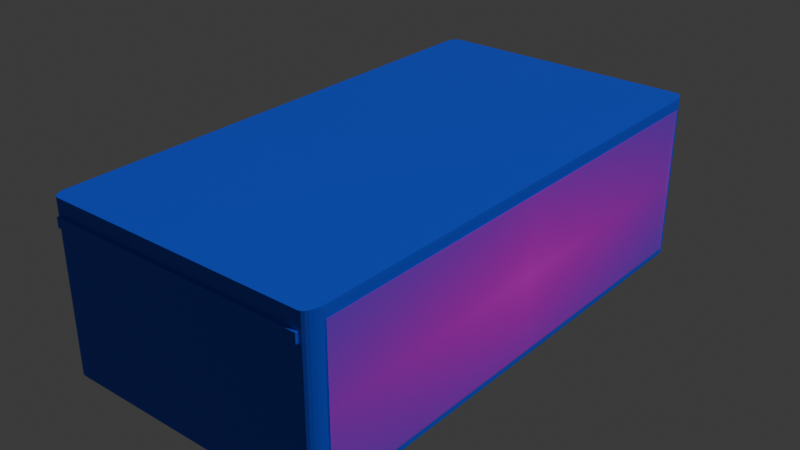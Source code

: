 # Source: CajadeGuantesDesechables.blend  (saved by Blender 4.2.66; exported with 4.5.12 LTS)
import bpy
from mathutils import Matrix  # noqa: F401  (used for matrix-valued properties, if any)

bpy.ops.wm.read_factory_settings(use_empty=True)
scene = bpy.context.scene
scene.name = 'Scene'

# ---- collections
col_collection = bpy.data.collections.new('Collection'); scene.collection.children.link(col_collection)

# ---- images (referenced by path relative to the original .blend; pixels are not part of the script)
import os
ASSET_DIR = os.environ.get("B2B_ASSET_DIR", "")  # directory of the original .blend (textures are referenced by path, not embedded)
HERE = os.path.dirname(os.path.abspath(__file__))  # packed textures are extracted next to this script under _unpacked/

def load_image(name, relpath, width, height, colorspace="sRGB"):
    """Load a texture the original file referenced (path relative to the .blend, or extracted next to this script)."""
    p = next((c for c in (os.path.join(HERE, relpath), os.path.join(ASSET_DIR, relpath)) if relpath and os.path.exists(c)), "")
    if p:
        img = bpy.data.images.load(p, check_existing=True)
        img.name = name
    else:  # same state as the original file: an image datablock whose file is absent (Cycles renders it pink)
        img = bpy.data.images.new(name, width, height)
        img.source = "FILE"
        img.filepath = "//" + (relpath or name)
    img.colorspace_settings.name = colorspace
    return img
img_guantess_png = load_image('guantess.png', 'guantess.png', 1024, 1024, 'sRGB')

# ---- materials (node trees are filled in below, after node groups)
mat_cajac = bpy.data.materials.new('Cajac')
mat_cajac.alpha_threshold = 0.0
mat_cajac.use_transparent_shadow = False
mat_cajac.roughness = 0.5
mat_cajac.line_color = (0.0, 0.0, 0.0, 1.0)
mat_guantess = bpy.data.materials.new('guantess')

# ---- material node trees
mat_cajac.use_nodes = True; mat_cajac.node_tree.nodes.clear()
_N = mat_cajac.node_tree.nodes; _L = mat_cajac.node_tree.links
n0 = _N.new('ShaderNodeOutputMaterial'); n0.name = 'Material Output'; n0.location = (300, 300)
n1 = _N.new('ShaderNodeBsdfPrincipled'); n1.name = 'Principled BSDF'; n1.location = (10, 300)
n1.inputs[0].default_value = (0.0177, 0.08744, 0.9166, 1.0)
n1.inputs[3].default_value = 1.45
_L.new(n1.outputs[0], n0.inputs[0])
n0.is_active_output = True
mat_guantess.use_nodes = True; mat_guantess.node_tree.nodes.clear()
_N = mat_guantess.node_tree.nodes; _L = mat_guantess.node_tree.links
n0 = _N.new('ShaderNodeOutputMaterial'); n0.name = 'Material Output'; n0.location = (300, 300)
n1 = _N.new('ShaderNodeTexImage'); n1.name = 'Image Texture'; n1.location = (-200, 300)
n1.image = img_guantess_png
n1.extension = 'CLIP'
n2 = _N.new('ShaderNodeBsdfPrincipled'); n2.name = 'Principled BSDF'; n2.location = (0, 300)
_L.new(n1.outputs[0], n2.inputs[0])
_L.new(n1.outputs[1], n2.inputs[4])
_L.new(n2.outputs[0], n0.inputs[0])
n0.is_active_output = True

# ---- world
world_world = bpy.data.worlds.new('World'); scene.world = world_world
world_world.use_nodes = True; world_world.node_tree.nodes.clear()
_N = world_world.node_tree.nodes; _L = world_world.node_tree.links
n0 = _N.new('ShaderNodeOutputWorld'); n0.name = 'World Output'; n0.location = (300, 300)
n1 = _N.new('ShaderNodeBackground'); n1.name = 'Background'; n1.location = (10, 300)
n1.inputs[0].default_value = (0.05088, 0.05088, 0.05088, 1.0)
_L.new(n1.outputs[0], n0.inputs[0])
n0.is_active_output = True
world_world.color = (0.05088, 0.05088, 0.05088)
world_world.sun_shadow_jitter_overblur = 0.0

# ---- lights
light_light = bpy.data.lights.new('Light', 'POINT')
light_light.energy = 1000.0
light_light.shadow_soft_size = 0.1

# ---- meshes
me_cube = bpy.data.meshes.new('Cube')
me_cube.from_pydata([(0.9373, 1.0, 1.0), (0.9979, 0.9536, 1.0), (0.9916, 0.9687, 1.0), (0.9817, 0.9817, 1.0), (0.9687, 0.9916, 1.0), (0.9536, 0.9979, 1.0), (0.9373, 1.0, -1.0), (1.0, 0.9373, -1.0), (0.9536, 0.9979, -1.0), (0.9687, 0.9916, -1.0), (0.9817, 0.9817, -1.0), (0.9916, 0.9687, -1.0), (0.9979, 0.9536, -1.0), (0.9373, -1.0, 1.0), (0.9536, -0.9979, 1.0), (0.9687, -0.9916, 1.0), (0.9817, -0.9817, 1.0), (0.9916, -0.9687, 1.0), (0.9979, -0.9536, 1.0), (1.0, -0.9373, -1.0), (0.9373, -1.0, -1.0), (0.9979, -0.9536, -1.0), (0.9916, -0.9687, -1.0), (0.9817, -0.9817, -1.0), (0.9687, -0.9916, -1.0), (0.9536, -0.9979, -1.0), (-0.9373, 1.0, 1.0), (-0.9536, 0.9979, 1.0), (-0.9687, 0.9916, 1.0), (-0.9817, 0.9817, 1.0), (-0.9916, 0.9687, 1.0), (-0.9979, 0.9536, 1.0), (-1.0, 0.9373, -1.0), (-0.9373, 1.0, -1.0), (-0.9979, 0.9536, -1.0), (-0.9916, 0.9687, -1.0), (-0.9817, 0.9817, -1.0), (-0.9687, 0.9916, -1.0), (-0.9536, 0.9979, -1.0), (-0.9373, -1.0, 1.0), (-0.9979, -0.9536, 1.0), (-0.9916, -0.9687, 1.0), (-0.9817, -0.9817, 1.0), (-0.9687, -0.9916, 1.0), (-0.9536, -0.9979, 1.0), (-0.9373, -1.0, -1.0), (-1.0, -0.9373, -1.0), (-0.9536, -0.9979, -1.0), (-0.9687, -0.9916, -1.0), (-0.9817, -0.9817, -1.0), (-0.9916, -0.9687, -1.0), (-0.9979, -0.9536, -1.0), (0.9979, 0.9536, 1.0), (1.0, 0.9373, 0.9432), (0.9984, 0.9494, 0.9981), (0.9989, 0.9455, 0.9924), (0.9994, 0.9421, 0.9834), (0.9997, 0.9395, 0.9716), (0.9999, 0.9379, 0.9579), (1.0, -0.9373, 0.9432), (0.9979, -0.9536, 1.0), (0.9999, -0.9379, 0.9579), (0.9997, -0.9395, 0.9716), (0.9994, -0.9421, 0.9834), (0.9989, -0.9455, 0.9924), (0.9984, -0.9494, 0.9981), (-1.0, 0.9373, 0.9432), (-0.9979, 0.9536, 1.0), (-0.9999, 0.9379, 0.9579), (-0.9997, 0.9395, 0.9716), (-0.9994, 0.9421, 0.9834), (-0.9989, 0.9455, 0.9924), (-0.9984, 0.9494, 0.9981), (-0.9979, -0.9536, 1.0), (-1.0, -0.9373, 0.9432), (-0.9984, -0.9494, 0.9981), (-0.9989, -0.9455, 0.9924), (-0.9994, -0.9421, 0.9834), (-0.9997, -0.9395, 0.9716), (-0.9999, -0.9379, 0.9579), (-0.9373, -1.011, 0.8102), (-0.9373, -1.011, 0.6977), (0.9373, -1.011, 0.6977), (0.9373, -1.011, 0.8102), (-0.9373, -1.0, 0.6977), (-0.9373, -1.0, 0.8102), (-0.9536, -0.9979, 0.6977), (-0.9536, -0.9979, 0.8102), (-0.9687, -0.9916, 0.6977), (-0.9687, -0.9916, 0.8102), (-0.9817, -0.9817, 0.6977), (-0.9817, -0.9817, 0.8102), (-0.9916, -0.9687, 0.6977), (-0.9916, -0.9687, 0.8102), (-0.9979, -0.9536, 0.6977), (-0.9979, -0.9536, 0.8102), (0.9373, -1.0, 0.8102), (0.9373, -1.0, 0.6977), (0.9536, -0.9979, 0.8102), (0.9536, -0.9979, 0.6977), (0.9687, -0.9916, 0.8102), (0.9687, -0.9916, 0.6977), (0.9817, -0.9817, 0.8102), (0.9817, -0.9817, 0.6977), (0.9916, -0.9687, 0.8102), (0.9916, -0.9687, 0.6977), (0.9979, -0.9536, 0.8102), (0.9979, -0.9536, 0.6977), (-0.9373, 1.012, 0.8074), (-0.9373, 1.012, 0.7156), (0.9373, 1.012, 0.8074), (0.9373, 1.012, 0.7156), (-0.9536, 0.9979, 0.8074), (-0.9536, 0.9979, 0.7156), (-0.9373, 1.0, 0.7156), (-0.9373, 1.0, 0.8074), (0.9373, 1.0, 0.7156), (0.9373, 1.0, 0.8074), (0.9536, 0.9979, 0.7156), (0.9536, 0.9979, 0.8074), (0.9687, 0.9916, 0.8074), (0.9687, 0.9916, 0.7156), (0.9817, 0.9817, 0.7156), (0.9817, 0.9817, 0.8074), (0.9916, 0.9687, 0.7156), (0.9916, 0.9687, 0.8074), (0.9979, 0.9536, 0.7156), (0.9979, 0.9536, 0.8074), (-0.9687, 0.9916, 0.7156), (-0.9687, 0.9916, 0.8074), (-0.9817, 0.9817, 0.7156), (-0.9817, 0.9817, 0.8074), (-0.9916, 0.9687, 0.8074), (-0.9916, 0.9687, 0.7156), (-0.9979, 0.9536, 0.8074), (-0.9979, 0.9536, 0.7156)], [], [(32, 34, 35, 36, 37, 38, 33, 6, 8, 9, 10, 11, 12, 7, 19, 21, 22, 23, 24, 25, 20, 45, 47, 48, 49, 50, 51, 46), (97, 20, 25, 99), (47, 86, 88, 48), (83, 80, 81, 82), (52, 1, 2, 3, 4, 5, 0, 26, 27, 28, 29, 30, 31, 67, 73, 40, 41, 42, 43, 44, 39, 13, 14, 15, 16, 17, 18, 60), (7, 53, 59, 19), (52, 54, 55, 56, 57, 58, 53, 7, 12, 126, 127, 1), (1, 127, 125, 2), (2, 125, 123, 3), (3, 123, 120, 4), (4, 120, 119, 5), (20, 97, 84, 45), (48, 88, 90, 49), (49, 90, 92, 50), (50, 92, 94, 51), (51, 94, 95, 40, 73, 75, 76, 77, 78, 79, 74, 46), (13, 96, 98, 14), (15, 100, 102, 16), (16, 102, 104, 17), (17, 104, 106, 18), (18, 106, 107, 21, 19, 59, 61, 62, 63, 64, 65, 60), (108, 110, 111, 109), (33, 114, 116, 6), (114, 33, 38, 113), (28, 129, 131, 29), (30, 132, 134, 31), (31, 134, 135, 34, 32, 66, 68, 69, 70, 71, 72, 67), (46, 74, 66, 32), (5, 119, 117, 0), (52, 60, 65, 54), (54, 65, 64, 55), (55, 64, 63, 56), (56, 63, 62, 57), (57, 62, 61, 58), (58, 61, 59, 53), (66, 74, 79, 68), (68, 79, 78, 69), (69, 78, 77, 70), (70, 77, 76, 71), (71, 76, 75, 72), (72, 75, 73, 67), (128, 37, 36, 130), (105, 22, 21, 107), (103, 23, 22, 105), (101, 24, 23, 103), (99, 25, 24, 101), (14, 98, 100, 15), (93, 41, 40, 95), (91, 42, 41, 93), (89, 43, 42, 91), (87, 44, 43, 89), (96, 13, 39, 85), (45, 84, 86, 47), (105, 107, 106, 104), (103, 105, 104, 102), (101, 103, 102, 100), (99, 101, 100, 98), (97, 99, 98, 96), (93, 95, 94, 92), (91, 93, 92, 90), (89, 91, 90, 88), (87, 89, 88, 86), (85, 87, 86, 84), (96, 85, 80, 83), (85, 39, 44, 87), (97, 96, 83, 82), (84, 97, 82, 81), (85, 84, 81, 80), (115, 26, 0, 117), (133, 35, 34, 135), (130, 36, 35, 133), (29, 131, 132, 30), (26, 115, 112, 27), (113, 38, 37, 128), (118, 8, 6, 116), (121, 9, 8, 118), (122, 10, 9, 121), (124, 11, 10, 122), (126, 12, 11, 124), (126, 124, 125, 127), (121, 118, 119, 120), (113, 128, 129, 112), (133, 135, 134, 132), (124, 122, 123, 125), (118, 116, 117, 119), (128, 130, 131, 129), (115, 117, 110, 108), (130, 133, 132, 131), (114, 113, 112, 115), (122, 121, 120, 123), (27, 112, 129, 28), (117, 116, 111, 110), (116, 114, 109, 111), (114, 115, 108, 109)])
_uv = me_cube.uv_layers.new(name='UVMap')
_uv.uv.foreach_set('vector', [0.125, 0.5078, 0.1253, 0.5058, 0.126, 0.5039, 0.1273, 0.5023, 0.1289, 0.501, 0.1308, 0.5003, 0.1328, 0.5, 0.3672, 0.5, 0.3692, 0.5003, 0.3711, 0.501, 0.3727, 0.5023, 0.374, 0.5039, 0.3747, 0.5058, 0.375, 0.5078, 0.375, 0.7422, 0.3747, 0.7442, 0.374, 0.7461, 0.3727, 0.7477, 0.3711, 0.749, 0.3692, 0.7497, 0.3672, 0.75, 0.1328, 0.75, 0.1308, 0.7497, 0.1289, 0.749, 0.1273, 0.7477, 0.126, 0.7461, 0.1253, 0.7442, 0.125, 0.7422, 0.5872, 0.7578, 0.375, 0.7578, 0.375, 0.7558, 0.5872, 0.7558, 0.375, 0.9942, 0.5872, 0.9942, 0.5872, 0.9961, 0.375, 0.9961, 0.6013, 0.7578, 0.6013, 0.9922, 0.5872, 0.9922, 0.5872, 0.7578, 0.6253, 0.5058, 0.6253, 0.5058, 0.626, 0.5039, 0.6273, 0.5023, 0.6289, 0.501, 0.6308, 0.5003, 0.6328, 0.5, 0.8672, 0.5, 0.8692, 0.5003, 0.8711, 0.501, 0.8727, 0.5023, 0.874, 0.5039, 0.8747, 0.5058, 0.8747, 0.5058, 0.8747, 0.7442, 0.8747, 0.7442, 0.874, 0.7461, 0.8727, 0.7477, 0.8711, 0.749, 0.8692, 0.7497, 0.8672, 0.75, 0.6328, 0.75, 0.6308, 0.7497, 0.6289, 0.749, 0.6273, 0.7477, 0.626, 0.7461, 0.6253, 0.7442, 0.6253, 0.7442, 0.375, 0.5078, 0.6179, 0.5078, 0.6179, 0.7422, 0.375, 0.7422, 0.625, 0.5058, 0.6251, 0.5063, 0.6248, 0.5068, 0.6243, 0.5076, 0.6214, 0.5076, 0.6197, 0.5078, 0.6179, 0.5078, 0.375, 0.5078, 0.375, 0.5058, 0.5895, 0.5058, 0.6009, 0.5058, 0.625, 0.5058, 0.625, 0.5058, 0.6009, 0.5058, 0.6009, 0.5039, 0.625, 0.5039, 0.625, 0.5039, 0.6009, 0.5039, 0.6009, 0.5, 0.625, 0.5, 0.625, 0.5, 0.6009, 0.5, 0.6009, 0.4961, 0.625, 0.4961, 0.625, 0.4961, 0.6009, 0.4961, 0.6009, 0.4942, 0.625, 0.4942, 0.375, 0.7578, 0.5872, 0.7578, 0.5872, 0.9922, 0.375, 0.9922, 0.375, 0.9961, 0.5872, 0.9961, 0.5872, 1.0, 0.375, 1.0, 0.375, 0.0, 0.5872, 0.0, 0.5872, 0.003916, 0.375, 0.003916, 0.375, 0.003916, 0.5872, 0.003916, 0.5872, 0.005804, 0.375, 0.005804, 0.375, 0.005804, 0.5872, 0.005804, 0.6013, 0.005804, 0.625, 0.005804, 0.625, 0.005804, 0.6248, 0.006329, 0.624, 0.006818, 0.6229, 0.007238, 0.6214, 0.00756, 0.6197, 0.007762, 0.6179, 0.007831, 0.375, 0.007831, 0.625, 0.7578, 0.6013, 0.7578, 0.6013, 0.7558, 0.625, 0.7558, 0.625, 0.7539, 0.6013, 0.7539, 0.6013, 0.75, 0.625, 0.75, 0.625, 0.75, 0.6013, 0.75, 0.6013, 0.7461, 0.625, 0.7461, 0.625, 0.7461, 0.6013, 0.7461, 0.6013, 0.7442, 0.625, 0.7442, 0.625, 0.7442, 0.6013, 0.7442, 0.5872, 0.7442, 0.375, 0.7442, 0.375, 0.7422, 0.6179, 0.7422, 0.6197, 0.7422, 0.6214, 0.7424, 0.6243, 0.7424, 0.6248, 0.7432, 0.6251, 0.7437, 0.625, 0.7442, 0.6009, 0.2578, 0.6009, 0.4922, 0.5895, 0.4922, 0.5895, 0.2578, 0.375, 0.2578, 0.5895, 0.2578, 0.5895, 0.4922, 0.375, 0.4922, 0.5895, 0.2578, 0.375, 0.2578, 0.375, 0.2558, 0.5895, 0.2558, 0.625, 0.2539, 0.6009, 0.2539, 0.6009, 0.25, 0.625, 0.25, 0.625, 0.2461, 0.6009, 0.2461, 0.6009, 0.2442, 0.625, 0.2442, 0.625, 0.2442, 0.6009, 0.2442, 0.5895, 0.2442, 0.375, 0.2442, 0.375, 0.2422, 0.6179, 0.2422, 0.6197, 0.2422, 0.6214, 0.2424, 0.6229, 0.2428, 0.624, 0.2432, 0.6248, 0.2437, 0.625, 0.2442, 0.375, 0.007831, 0.6179, 0.007831, 0.6179, 0.2422, 0.375, 0.2422, 0.625, 0.4942, 0.6009, 0.4942, 0.6009, 0.4922, 0.625, 0.4922, 0.6253, 0.5058, 0.6253, 0.7442, 0.6251, 0.7437, 0.6251, 0.5063, 0.6251, 0.5063, 0.6251, 0.7437, 0.6248, 0.7432, 0.6248, 0.5068, 0.6248, 0.5068, 0.6248, 0.7432, 0.6243, 0.7424, 0.6243, 0.5076, 0.6243, 0.5076, 0.6243, 0.7424, 0.6214, 0.7424, 0.6214, 0.5076, 0.6214, 0.5076, 0.6214, 0.7424, 0.6197, 0.7422, 0.6197, 0.5078, 0.6197, 0.5078, 0.6197, 0.7422, 0.6179, 0.7422, 0.6179, 0.5078, 0.6179, 0.2422, 0.6179, 0.007831, 0.6197, 0.007762, 0.6197, 0.2422, 0.6197, 0.2422, 0.6197, 0.007762, 0.6214, 0.00756, 0.6214, 0.2424, 0.6214, 0.2424, 0.6214, 0.00756, 0.625, 0.007831, 0.625, 0.2422, 0.875, 0.5078, 0.875, 0.7422, 0.8749, 0.7432, 0.8749, 0.5068, 0.8749, 0.5068, 0.8749, 0.7432, 0.8748, 0.7437, 0.8748, 0.5063, 0.8748, 0.5063, 0.8748, 0.7437, 0.8747, 0.7442, 0.8747, 0.5058, 0.5895, 0.2539, 0.375, 0.2539, 0.375, 0.25, 0.5895, 0.25, 0.5872, 0.7461, 0.375, 0.7461, 0.375, 0.7442, 0.5872, 0.7442, 0.5872, 0.75, 0.375, 0.75, 0.375, 0.7461, 0.5872, 0.7461, 0.5872, 0.7539, 0.375, 0.7539, 0.375, 0.75, 0.5872, 0.75, 0.5872, 0.7558, 0.375, 0.7558, 0.375, 0.7539, 0.5872, 0.7539, 0.625, 0.7558, 0.6013, 0.7558, 0.6013, 0.7539, 0.625, 0.7539, 0.6013, 0.003916, 0.625, 0.003916, 0.625, 0.005804, 0.6013, 0.005804, 0.6013, 0.0, 0.625, 0.0, 0.625, 0.003916, 0.6013, 0.003916, 0.6013, 0.9961, 0.625, 0.9961, 0.625, 1.0, 0.6013, 1.0, 0.6013, 0.9942, 0.625, 0.9942, 0.625, 0.9961, 0.6013, 0.9961, 0.6013, 0.7578, 0.625, 0.7578, 0.625, 0.9922, 0.6013, 0.9922, 0.375, 0.9922, 0.5872, 0.9922, 0.5872, 0.9942, 0.375, 0.9942, 0.5872, 0.7461, 0.5872, 0.7442, 0.6013, 0.7442, 0.6013, 0.7461, 0.5872, 0.75, 0.5872, 0.7461, 0.6013, 0.7461, 0.6013, 0.75, 0.5872, 0.7539, 0.5872, 0.75, 0.6013, 0.75, 0.6013, 0.7539, 0.5872, 0.7558, 0.5872, 0.7539, 0.6013, 0.7539, 0.6013, 0.7558, 0.5872, 0.7578, 0.5872, 0.7558, 0.6013, 0.7558, 0.6013, 0.7578, 0.6013, 0.003916, 0.6013, 0.005804, 0.5872, 0.005804, 0.5872, 0.003916, 0.6013, 0.0, 0.6013, 0.003916, 0.5872, 0.003916, 0.5872, 0.0, 0.6013, 0.9961, 0.6013, 1.0, 0.5872, 1.0, 0.5872, 0.9961, 0.6013, 0.9942, 0.6013, 0.9961, 0.5872, 0.9961, 0.5872, 0.9942, 0.6013, 0.9922, 0.6013, 0.9942, 0.5872, 0.9942, 0.5872, 0.9922, 0.6013, 0.7578, 0.6013, 0.9922, 0.6013, 0.9922, 0.6013, 0.7578, 0.6013, 0.9922, 0.625, 0.9922, 0.625, 0.9942, 0.6013, 0.9942, 0.5872, 0.7578, 0.6013, 0.7578, 0.6013, 0.7578, 0.5872, 0.7578, 0.5872, 0.9922, 0.5872, 0.7578, 0.5872, 0.7578, 0.5872, 0.9922, 0.6013, 0.9922, 0.5872, 0.9922, 0.5872, 0.9922, 0.6013, 0.9922, 0.6009, 0.2578, 0.625, 0.2578, 0.625, 0.4922, 0.6009, 0.4922, 0.5895, 0.2461, 0.375, 0.2461, 0.375, 0.2442, 0.5895, 0.2442, 0.5895, 0.25, 0.375, 0.25, 0.375, 0.2461, 0.5895, 0.2461, 0.625, 0.25, 0.6009, 0.25, 0.6009, 0.2461, 0.625, 0.2461, 0.625, 0.2578, 0.6009, 0.2578, 0.6009, 0.2558, 0.625, 0.2558, 0.5895, 0.2558, 0.375, 0.2558, 0.375, 0.2539, 0.5895, 0.2539, 0.5895, 0.4942, 0.375, 0.4942, 0.375, 0.4922, 0.5895, 0.4922, 0.5895, 0.4961, 0.375, 0.4961, 0.375, 0.4942, 0.5895, 0.4942, 0.5895, 0.5, 0.375, 0.5, 0.375, 0.4961, 0.5895, 0.4961, 0.5895, 0.5039, 0.375, 0.5039, 0.375, 0.5, 0.5895, 0.5, 0.5895, 0.5058, 0.375, 0.5058, 0.375, 0.5039, 0.5895, 0.5039, 0.5895, 0.5058, 0.5895, 0.5039, 0.6009, 0.5039, 0.6009, 0.5058, 0.5895, 0.4961, 0.5895, 0.4942, 0.6009, 0.4942, 0.6009, 0.4961, 0.5895, 0.2558, 0.5895, 0.2539, 0.6009, 0.2539, 0.6009, 0.2558, 0.5895, 0.2461, 0.5895, 0.2442, 0.6009, 0.2442, 0.6009, 0.2461, 0.5895, 0.5039, 0.5895, 0.5, 0.6009, 0.5, 0.6009, 0.5039, 0.5895, 0.4942, 0.5895, 0.4922, 0.6009, 0.4922, 0.6009, 0.4942, 0.5895, 0.2539, 0.5895, 0.25, 0.6009, 0.25, 0.6009, 0.2539, 0.6009, 0.2578, 0.6009, 0.4922, 0.6009, 0.4922, 0.6009, 0.2578, 0.5895, 0.25, 0.5895, 0.2461, 0.6009, 0.2461, 0.6009, 0.25, 0.5895, 0.2578, 0.5895, 0.2558, 0.6009, 0.2558, 0.6009, 0.2578, 0.5895, 0.5, 0.5895, 0.4961, 0.6009, 0.4961, 0.6009, 0.5, 0.625, 0.2558, 0.6009, 0.2558, 0.6009, 0.2539, 0.625, 0.2539, 0.6009, 0.4922, 0.5895, 0.4922, 0.5895, 0.4922, 0.6009, 0.4922, 0.5895, 0.4922, 0.5895, 0.2578, 0.5895, 0.2578, 0.5895, 0.4922, 0.5895, 0.2578, 0.6009, 0.2578, 0.6009, 0.2578, 0.5895, 0.2578])
me_cube.materials.append(mat_cajac)
me_cube.use_mirror_vertex_groups = False
me_cube.update()
me_guantess = bpy.data.meshes.new('guantess')
me_guantess.from_pydata([(-0.994, -0.5, 0.0), (0.994, -0.5, 0.0), (-0.994, 0.5, 0.0), (0.994, 0.5, 0.0)], [], [(0, 1, 3, 2)])
_uv = me_guantess.uv_layers.new(name='UVMap')
_uv.uv.foreach_set('vector', [0.0, 0.0, 1.0, 0.0, 1.0, 1.0, 0.0, 1.0])
me_guantess.materials.append(mat_guantess)
me_guantess.update()
me_guantess_001 = bpy.data.meshes.new('guantess.001')
me_guantess_001.from_pydata([(-0.994, -0.5, 0.0), (0.994, -0.5, 0.0), (-0.994, 0.5, 0.0), (0.994, 0.5, 0.0)], [], [(0, 1, 3, 2)])
_uv = me_guantess_001.uv_layers.new(name='UVMap')
_uv.uv.foreach_set('vector', [0.0, 0.0, 1.0, 0.0, 1.0, 1.0, 0.0, 1.0])
me_guantess_001.materials.append(mat_guantess)
me_guantess_001.update()

# ---- objects
ob_cube = bpy.data.objects.new('Cube', me_cube)
ob_light = bpy.data.objects.new('Light', light_light)
ob_guantess = bpy.data.objects.new('guantess', me_guantess)
ob_guantess_001 = bpy.data.objects.new('guantess.001', me_guantess_001)

# ---- transforms, parenting, visibility, modifiers, constraints
ob_cube.location = (0.0, 0.0, 0.0)
ob_cube.scale = (0.075, 0.14, 0.045)
ob_cube.lock_rotations_4d = False
ob_cube.empty_display_type = 'ARROWS'
ob_cube.lineart.crease_threshold = 0.0
ob_light.location = (4.076, 1.005, 5.904)
ob_light.rotation_euler = (0.6503, 0.05522, 1.866)
ob_light.lock_rotations_4d = False
ob_light.empty_display_type = 'ARROWS'
ob_light.color = (0.0, 0.0, 0.0, 0.0)
ob_light.lineart.crease_threshold = 0.0
ob_guantess.location = (0.1873, 0.0, -0.000918)
ob_guantess.rotation_euler = (-1.571, 3.142, -1.571)
ob_guantess.scale = (0.1337, 0.08092, 0.07425)
_m = ob_guantess.modifiers.new('Subdivision', 'SUBSURF')
_m.subdivision_type = 'SIMPLE'
_m.levels = 2
_m = ob_guantess.modifiers.new('Shrinkwrap', 'SHRINKWRAP')
_m.target = ob_cube
_m.offset = 0.01
ob_guantess_001.location = (-0.1013, -0.004839, 2.54e-05)
ob_guantess_001.rotation_euler = (-1.571, 3.142, -1.571)
ob_guantess_001.scale = (0.1337, 0.08092, 0.07425)
_m = ob_guantess_001.modifiers.new('Subdivision', 'SUBSURF')
_m.subdivision_type = 'SIMPLE'
_m.levels = 2
_m = ob_guantess_001.modifiers.new('Shrinkwrap', 'SHRINKWRAP')
_m.target = ob_cube
_m.offset = 0.01

# ---- collection membership
col_collection.objects.link(ob_cube)
col_collection.objects.link(ob_light)
col_collection.objects.link(ob_guantess)
col_collection.objects.link(ob_guantess_001)

# ---- scene / render settings (as saved in the file)
scene.frame_start = 1; scene.frame_end = 250; scene.frame_set(1)
scene.render.engine = 'BLENDER_EEVEE_NEXT'
bpy.context.view_layer.update()

# ---- added for rendering (the .blend has no active camera): camera
cam_auto = bpy.data.cameras.new('AutoCamera')
cam_auto.lens = 50.0
cam_auto.sensor_width = 36.0
cam_auto.clip_end = 1000.0
ob_auto_camera = bpy.data.objects.new('AutoCamera', cam_auto)
scene.collection.objects.link(ob_auto_camera)
ob_auto_camera.location = (0.308664, -0.370316, 0.246931)
ob_auto_camera.rotation_euler = (1.09748, -7.21219e-08, 0.694738)
scene.camera = ob_auto_camera
bpy.context.view_layer.update()
